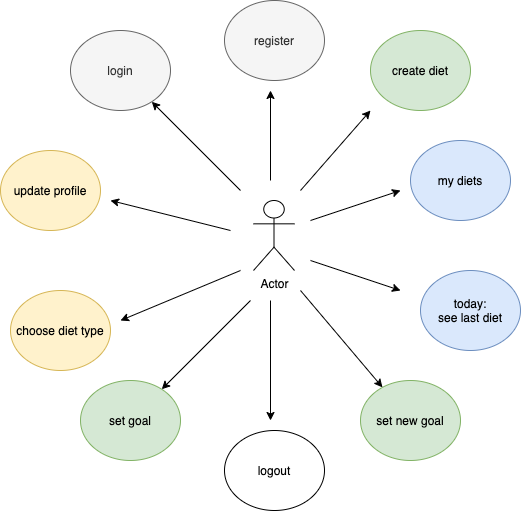

The diagram above was exported from draw.io. Its source (the exported page's mxGraphModel, read from the mxfile embedded in the PNG):
<mxGraphModel dx="932" dy="550" grid="1" gridSize="10" guides="1" tooltips="1" connect="1" arrows="1" fold="1" page="1" pageScale="1" pageWidth="827" pageHeight="1169" math="0" shadow="0">
  <root>
    <mxCell id="bSWqc9lCIGkV-tSIrJIr-0" />
    <mxCell id="bSWqc9lCIGkV-tSIrJIr-1" parent="bSWqc9lCIGkV-tSIrJIr-0" />
    <mxCell id="bSWqc9lCIGkV-tSIrJIr-2" value="Actor" style="shape=umlActor;verticalLabelPosition=bottom;labelBackgroundColor=#ffffff;verticalAlign=top;html=1;" vertex="1" parent="bSWqc9lCIGkV-tSIrJIr-1">
      <mxGeometry x="393" y="290" width="41" height="70" as="geometry" />
    </mxCell>
    <mxCell id="bSWqc9lCIGkV-tSIrJIr-3" value="register" style="ellipse;whiteSpace=wrap;html=1;fillColor=#f5f5f5;strokeColor=#666666;fontColor=#333333;" vertex="1" parent="bSWqc9lCIGkV-tSIrJIr-1">
      <mxGeometry x="364" y="90" width="100" height="80" as="geometry" />
    </mxCell>
    <mxCell id="bSWqc9lCIGkV-tSIrJIr-4" value="login" style="ellipse;whiteSpace=wrap;html=1;fillColor=#f5f5f5;strokeColor=#666666;fontColor=#333333;" vertex="1" parent="bSWqc9lCIGkV-tSIrJIr-1">
      <mxGeometry x="210" y="120" width="100" height="80" as="geometry" />
    </mxCell>
    <mxCell id="bSWqc9lCIGkV-tSIrJIr-5" value="update profile" style="ellipse;whiteSpace=wrap;html=1;fillColor=#fff2cc;strokeColor=#d6b656;" vertex="1" parent="bSWqc9lCIGkV-tSIrJIr-1">
      <mxGeometry x="140" y="240" width="100" height="80" as="geometry" />
    </mxCell>
    <mxCell id="bSWqc9lCIGkV-tSIrJIr-6" value="choose diet type" style="ellipse;whiteSpace=wrap;html=1;fillColor=#fff2cc;strokeColor=#d6b656;" vertex="1" parent="bSWqc9lCIGkV-tSIrJIr-1">
      <mxGeometry x="150" y="380" width="100" height="80" as="geometry" />
    </mxCell>
    <mxCell id="bSWqc9lCIGkV-tSIrJIr-7" value="create diet" style="ellipse;whiteSpace=wrap;html=1;fillColor=#d5e8d4;strokeColor=#82b366;" vertex="1" parent="bSWqc9lCIGkV-tSIrJIr-1">
      <mxGeometry x="510" y="120" width="100" height="80" as="geometry" />
    </mxCell>
    <mxCell id="bSWqc9lCIGkV-tSIrJIr-8" value="my diets" style="ellipse;whiteSpace=wrap;html=1;fillColor=#dae8fc;strokeColor=#6c8ebf;" vertex="1" parent="bSWqc9lCIGkV-tSIrJIr-1">
      <mxGeometry x="550" y="230" width="100" height="80" as="geometry" />
    </mxCell>
    <mxCell id="bSWqc9lCIGkV-tSIrJIr-9" value="set goal" style="ellipse;whiteSpace=wrap;html=1;fillColor=#d5e8d4;strokeColor=#82b366;" vertex="1" parent="bSWqc9lCIGkV-tSIrJIr-1">
      <mxGeometry x="220" y="470" width="100" height="80" as="geometry" />
    </mxCell>
    <mxCell id="bSWqc9lCIGkV-tSIrJIr-10" value="set new goal" style="ellipse;whiteSpace=wrap;html=1;fillColor=#d5e8d4;strokeColor=#82b366;" vertex="1" parent="bSWqc9lCIGkV-tSIrJIr-1">
      <mxGeometry x="500" y="470" width="100" height="80" as="geometry" />
    </mxCell>
    <mxCell id="bSWqc9lCIGkV-tSIrJIr-12" value="logout" style="ellipse;whiteSpace=wrap;html=1;" vertex="1" parent="bSWqc9lCIGkV-tSIrJIr-1">
      <mxGeometry x="364" y="520" width="100" height="80" as="geometry" />
    </mxCell>
    <mxCell id="bSWqc9lCIGkV-tSIrJIr-13" value="today:&lt;br&gt;see last diet" style="ellipse;whiteSpace=wrap;html=1;fillColor=#dae8fc;strokeColor=#6c8ebf;" vertex="1" parent="bSWqc9lCIGkV-tSIrJIr-1">
      <mxGeometry x="560" y="360" width="100" height="80" as="geometry" />
    </mxCell>
    <mxCell id="bSWqc9lCIGkV-tSIrJIr-18" value="" style="endArrow=classic;html=1;" edge="1" parent="bSWqc9lCIGkV-tSIrJIr-1">
      <mxGeometry width="50" height="50" relative="1" as="geometry">
        <mxPoint x="440" y="280" as="sourcePoint" />
        <mxPoint x="510" y="200" as="targetPoint" />
      </mxGeometry>
    </mxCell>
    <mxCell id="bSWqc9lCIGkV-tSIrJIr-19" value="" style="endArrow=classic;html=1;" edge="1" parent="bSWqc9lCIGkV-tSIrJIr-1">
      <mxGeometry width="50" height="50" relative="1" as="geometry">
        <mxPoint x="450" y="310" as="sourcePoint" />
        <mxPoint x="540" y="280" as="targetPoint" />
      </mxGeometry>
    </mxCell>
    <mxCell id="bSWqc9lCIGkV-tSIrJIr-20" value="" style="endArrow=classic;html=1;" edge="1" parent="bSWqc9lCIGkV-tSIrJIr-1" target="bSWqc9lCIGkV-tSIrJIr-4">
      <mxGeometry width="50" height="50" relative="1" as="geometry">
        <mxPoint x="380" y="280" as="sourcePoint" />
        <mxPoint x="360" y="220" as="targetPoint" />
      </mxGeometry>
    </mxCell>
    <mxCell id="bSWqc9lCIGkV-tSIrJIr-21" value="" style="endArrow=classic;html=1;" edge="1" parent="bSWqc9lCIGkV-tSIrJIr-1">
      <mxGeometry width="50" height="50" relative="1" as="geometry">
        <mxPoint x="370" y="320" as="sourcePoint" />
        <mxPoint x="250" y="290" as="targetPoint" />
      </mxGeometry>
    </mxCell>
    <mxCell id="bSWqc9lCIGkV-tSIrJIr-22" value="" style="endArrow=classic;html=1;" edge="1" parent="bSWqc9lCIGkV-tSIrJIr-1">
      <mxGeometry width="50" height="50" relative="1" as="geometry">
        <mxPoint x="450" y="350" as="sourcePoint" />
        <mxPoint x="540" y="380" as="targetPoint" />
      </mxGeometry>
    </mxCell>
    <mxCell id="bSWqc9lCIGkV-tSIrJIr-23" value="" style="endArrow=classic;html=1;" edge="1" parent="bSWqc9lCIGkV-tSIrJIr-1">
      <mxGeometry width="50" height="50" relative="1" as="geometry">
        <mxPoint x="380" y="360" as="sourcePoint" />
        <mxPoint x="260" y="410" as="targetPoint" />
      </mxGeometry>
    </mxCell>
    <mxCell id="bSWqc9lCIGkV-tSIrJIr-24" value="" style="endArrow=classic;html=1;" edge="1" parent="bSWqc9lCIGkV-tSIrJIr-1" target="bSWqc9lCIGkV-tSIrJIr-9">
      <mxGeometry width="50" height="50" relative="1" as="geometry">
        <mxPoint x="390" y="390" as="sourcePoint" />
        <mxPoint x="440" y="280" as="targetPoint" />
      </mxGeometry>
    </mxCell>
    <mxCell id="bSWqc9lCIGkV-tSIrJIr-25" value="" style="endArrow=classic;html=1;" edge="1" parent="bSWqc9lCIGkV-tSIrJIr-1" target="bSWqc9lCIGkV-tSIrJIr-10">
      <mxGeometry width="50" height="50" relative="1" as="geometry">
        <mxPoint x="440" y="380" as="sourcePoint" />
        <mxPoint x="480" y="470" as="targetPoint" />
      </mxGeometry>
    </mxCell>
    <mxCell id="bSWqc9lCIGkV-tSIrJIr-26" value="" style="endArrow=classic;html=1;" edge="1" parent="bSWqc9lCIGkV-tSIrJIr-1">
      <mxGeometry width="50" height="50" relative="1" as="geometry">
        <mxPoint x="410" y="270" as="sourcePoint" />
        <mxPoint x="410" y="180" as="targetPoint" />
      </mxGeometry>
    </mxCell>
    <mxCell id="bSWqc9lCIGkV-tSIrJIr-27" value="" style="endArrow=classic;html=1;" edge="1" parent="bSWqc9lCIGkV-tSIrJIr-1">
      <mxGeometry width="50" height="50" relative="1" as="geometry">
        <mxPoint x="410" y="390" as="sourcePoint" />
        <mxPoint x="410" y="510" as="targetPoint" />
      </mxGeometry>
    </mxCell>
  </root>
</mxGraphModel>